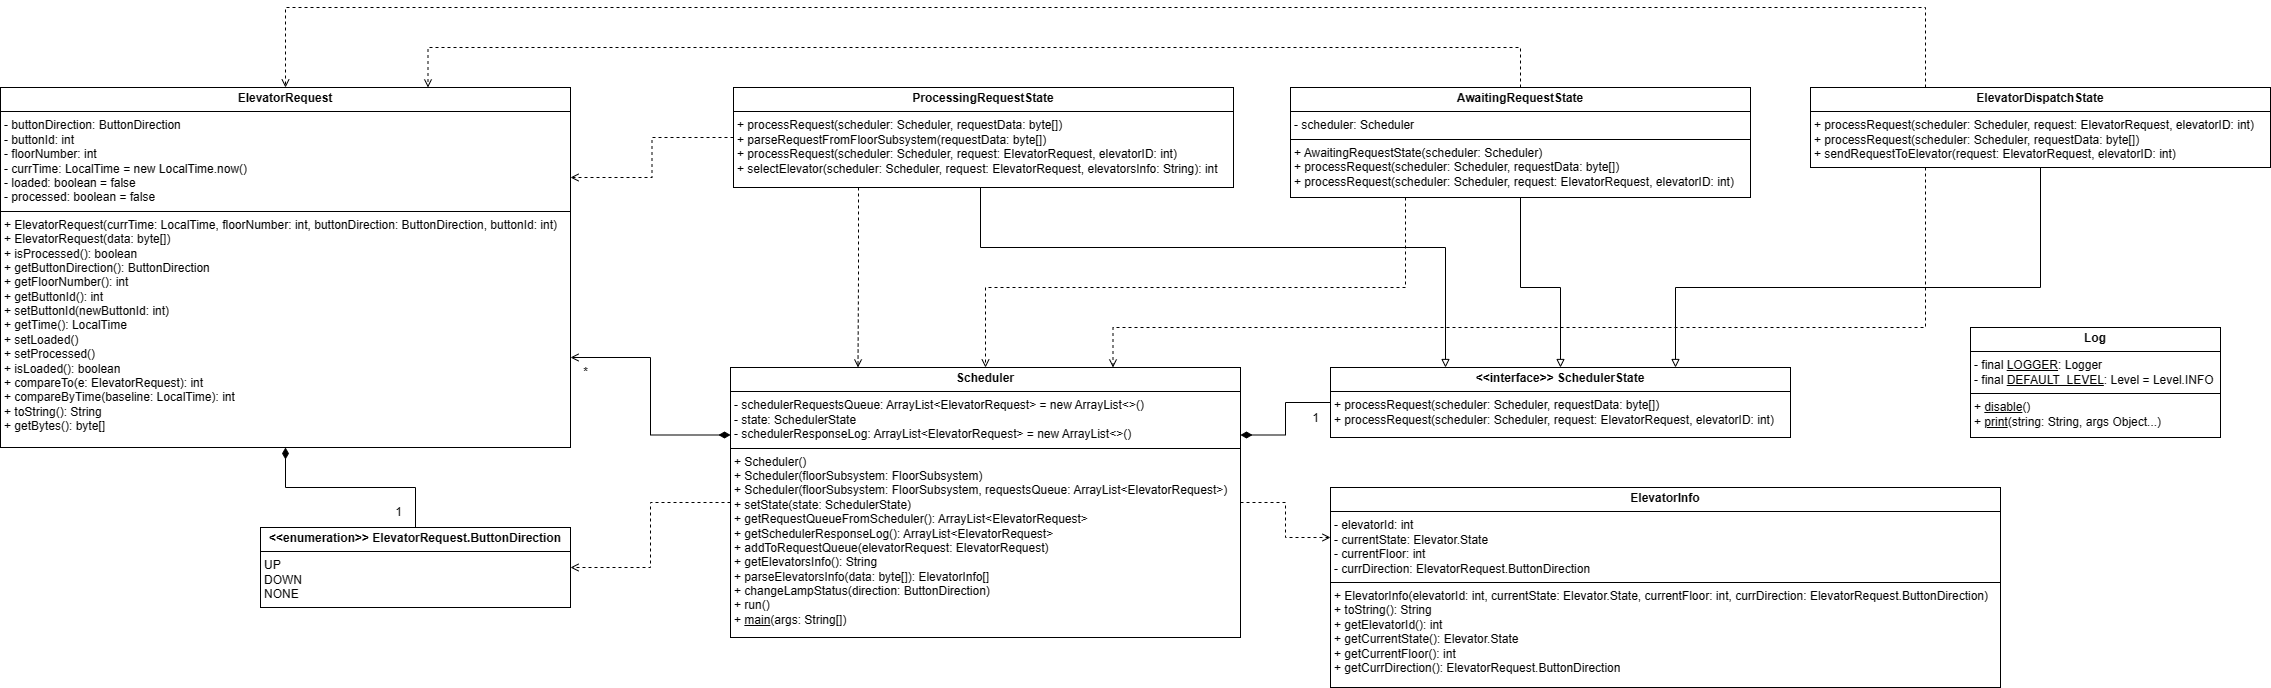

The diagram above was exported from draw.io. Its source (the exported page's mxGraphModel, read from the mxfile embedded in the PNG):
<mxGraphModel dx="2067" dy="2684" grid="1" gridSize="10" guides="1" tooltips="1" connect="1" arrows="1" fold="1" page="1" pageScale="1" pageWidth="850" pageHeight="1100" math="0" shadow="0">
  <root>
    <mxCell id="0" />
    <mxCell id="1" parent="0" />
    <mxCell id="7VNI_WgbSm5PCbmCIiF--31" value="&lt;p style=&quot;margin:0px;margin-top:4px;text-align:center;&quot;&gt;&lt;b&gt;ElevatorInfo&lt;span style=&quot;white-space: pre;&quot;&gt;&#09;&lt;/span&gt;&lt;/b&gt;&lt;/p&gt;&lt;hr size=&quot;1&quot; style=&quot;border-style:solid;&quot;&gt;&lt;p style=&quot;margin:0px;margin-left:4px;&quot;&gt;- elevatorId: int&lt;/p&gt;&lt;p style=&quot;margin:0px;margin-left:4px;&quot;&gt;- currentState: Elevator.State&lt;/p&gt;&lt;p style=&quot;margin:0px;margin-left:4px;&quot;&gt;- currentFloor: int&lt;/p&gt;&lt;p style=&quot;margin:0px;margin-left:4px;&quot;&gt;- currDirection: ElevatorRequest.ButtonDirection&lt;/p&gt;&lt;div&gt;&lt;hr size=&quot;1&quot; style=&quot;border-style:solid;&quot;&gt;&lt;p style=&quot;margin:0px;margin-left:4px;&quot;&gt;+ ElevatorInfo(elevatorId: int, currentState: Elevator.State, currentFloor: int, currDirection: ElevatorRequest.ButtonDirection)&lt;br&gt;+ toString(): String&lt;/p&gt;&lt;p style=&quot;margin:0px;margin-left:4px;&quot;&gt;+ getElevatorId(): int&lt;/p&gt;&lt;p style=&quot;margin:0px;margin-left:4px;&quot;&gt;+ getCurrentState(): Elevator.State&lt;/p&gt;&lt;p style=&quot;margin:0px;margin-left:4px;&quot;&gt;+ getCurrentFloor(): int&lt;/p&gt;&lt;p style=&quot;margin:0px;margin-left:4px;&quot;&gt;+ getCurrDirection(): ElevatorRequest.ButtonDirection&lt;/p&gt;&lt;/div&gt;" style="verticalAlign=top;align=left;overflow=fill;html=1;whiteSpace=wrap;" parent="1" vertex="1">
      <mxGeometry x="2240" y="-280" width="670" height="200" as="geometry" />
    </mxCell>
    <mxCell id="7VNI_WgbSm5PCbmCIiF--35" value="&lt;p style=&quot;margin:0px;margin-top:4px;text-align:center;&quot;&gt;&lt;b&gt;ElevatorRequest&lt;span style=&quot;white-space: pre;&quot;&gt;&#09;&lt;/span&gt;&lt;/b&gt;&lt;/p&gt;&lt;hr size=&quot;1&quot; style=&quot;border-style:solid;&quot;&gt;&lt;p style=&quot;margin:0px;margin-left:4px;&quot;&gt;- buttonDirection: ButtonDirection&lt;br&gt;- buttonId: int&lt;/p&gt;&lt;p style=&quot;margin:0px;margin-left:4px;&quot;&gt;- floorNumber: int&lt;/p&gt;&lt;p style=&quot;margin:0px;margin-left:4px;&quot;&gt;- currTime: LocalTime = new LocalTime.now()&lt;/p&gt;&lt;p style=&quot;margin:0px;margin-left:4px;&quot;&gt;- loaded: boolean = false&lt;/p&gt;&lt;p style=&quot;margin:0px;margin-left:4px;&quot;&gt;- processed: boolean = false&lt;/p&gt;&lt;div&gt;&lt;hr size=&quot;1&quot; style=&quot;border-style:solid;&quot;&gt;&lt;p style=&quot;margin:0px;margin-left:4px;&quot;&gt;+ ElevatorRequest(currTime: LocalTime, floorNumber: int, buttonDirection: ButtonDirection, buttonId: int)&lt;br&gt;+ ElevatorRequest(data: byte[])&lt;br&gt;+ isProcessed(): boolean&lt;/p&gt;&lt;p style=&quot;margin:0px;margin-left:4px;&quot;&gt;+ getButtonDirection(): ButtonDirection&lt;br&gt;+ getFloorNumber(): int&lt;/p&gt;&lt;p style=&quot;margin:0px;margin-left:4px;&quot;&gt;+ getButtonId(): int&lt;/p&gt;&lt;p style=&quot;margin:0px;margin-left:4px;&quot;&gt;+ setButtonId(newButtonId: int)&lt;br&gt;+ getTime(): LocalTime&lt;br&gt;+ setLoaded()&lt;br&gt;+ setProcessed()&lt;br&gt;+ isLoaded(): boolean&lt;br&gt;+ compareTo(e: ElevatorRequest): int&lt;br&gt;+ compareByTime(baseline: LocalTime): int&lt;br&gt;+ toString(): String&lt;br&gt;+ getBytes(): byte[]&lt;/p&gt;&lt;/div&gt;" style="verticalAlign=top;align=left;overflow=fill;html=1;whiteSpace=wrap;" parent="1" vertex="1">
      <mxGeometry x="910" y="-680" width="570" height="360" as="geometry" />
    </mxCell>
    <mxCell id="7VNI_WgbSm5PCbmCIiF--63" style="edgeStyle=orthogonalEdgeStyle;rounded=0;orthogonalLoop=1;jettySize=auto;html=1;exitX=0.5;exitY=0;exitDx=0;exitDy=0;entryX=0.5;entryY=1;entryDx=0;entryDy=0;endArrow=diamondThin;endFill=1;startSize=6;endSize=9;" parent="1" source="7VNI_WgbSm5PCbmCIiF--36" target="7VNI_WgbSm5PCbmCIiF--35" edge="1">
      <mxGeometry relative="1" as="geometry" />
    </mxCell>
    <mxCell id="7VNI_WgbSm5PCbmCIiF--36" value="&lt;p style=&quot;margin:0px;margin-top:4px;text-align:center;&quot;&gt;&lt;b&gt;&amp;lt;&amp;lt;enumeration&amp;gt;&amp;gt; ElevatorRequest.ButtonDirection&lt;/b&gt;&lt;/p&gt;&lt;div&gt;&lt;hr size=&quot;1&quot; style=&quot;border-style:solid;&quot;&gt;&lt;p style=&quot;margin:0px;margin-left:4px;&quot;&gt;UP&lt;br&gt;DOWN&lt;br&gt;NONE&lt;/p&gt;&lt;/div&gt;" style="verticalAlign=top;align=left;overflow=fill;html=1;whiteSpace=wrap;" parent="1" vertex="1">
      <mxGeometry x="1170" y="-240" width="310" height="80" as="geometry" />
    </mxCell>
    <mxCell id="7VNI_WgbSm5PCbmCIiF--39" value="&lt;p style=&quot;margin:0px;margin-top:4px;text-align:center;&quot;&gt;&lt;b&gt;Log&lt;span style=&quot;white-space: pre;&quot;&gt;&#09;&lt;/span&gt;&lt;/b&gt;&lt;/p&gt;&lt;hr size=&quot;1&quot; style=&quot;border-style:solid;&quot;&gt;&lt;p style=&quot;margin:0px;margin-left:4px;&quot;&gt;- final &lt;u&gt;LOGGER&lt;/u&gt;: Logger&lt;br&gt;- final &lt;u&gt;DEFAULT_LEVEL&lt;/u&gt;: Level = Level.INFO&lt;/p&gt;&lt;div&gt;&lt;hr size=&quot;1&quot; style=&quot;border-style:solid;&quot;&gt;&lt;p style=&quot;margin:0px;margin-left:4px;&quot;&gt;+ &lt;u&gt;disable&lt;/u&gt;()&lt;br&gt;+ &lt;u&gt;print&lt;/u&gt;(string: String, args Object...)&lt;/p&gt;&lt;/div&gt;" style="verticalAlign=top;align=left;overflow=fill;html=1;whiteSpace=wrap;" parent="1" vertex="1">
      <mxGeometry x="2880" y="-440" width="250" height="110" as="geometry" />
    </mxCell>
    <mxCell id="7VNI_WgbSm5PCbmCIiF--50" style="edgeStyle=orthogonalEdgeStyle;rounded=0;orthogonalLoop=1;jettySize=auto;html=1;exitX=0.5;exitY=1;exitDx=0;exitDy=0;entryX=0.5;entryY=0;entryDx=0;entryDy=0;endArrow=block;endFill=0;" parent="1" source="7VNI_WgbSm5PCbmCIiF--41" target="7VNI_WgbSm5PCbmCIiF--45" edge="1">
      <mxGeometry relative="1" as="geometry">
        <Array as="points">
          <mxPoint x="2430" y="-480" />
          <mxPoint x="2470" y="-480" />
        </Array>
      </mxGeometry>
    </mxCell>
    <mxCell id="7VNI_WgbSm5PCbmCIiF--54" style="edgeStyle=orthogonalEdgeStyle;rounded=0;orthogonalLoop=1;jettySize=auto;html=1;exitX=0.25;exitY=1;exitDx=0;exitDy=0;entryX=0.5;entryY=0;entryDx=0;entryDy=0;dashed=1;endArrow=open;endFill=0;" parent="1" source="7VNI_WgbSm5PCbmCIiF--41" target="7VNI_WgbSm5PCbmCIiF--44" edge="1">
      <mxGeometry relative="1" as="geometry">
        <Array as="points">
          <mxPoint x="2315" y="-480" />
          <mxPoint x="1895" y="-480" />
        </Array>
      </mxGeometry>
    </mxCell>
    <mxCell id="7VNI_WgbSm5PCbmCIiF--59" style="edgeStyle=orthogonalEdgeStyle;rounded=0;orthogonalLoop=1;jettySize=auto;html=1;exitX=0.5;exitY=0;exitDx=0;exitDy=0;entryX=0.75;entryY=0;entryDx=0;entryDy=0;dashed=1;endArrow=open;endFill=0;" parent="1" source="7VNI_WgbSm5PCbmCIiF--41" target="7VNI_WgbSm5PCbmCIiF--35" edge="1">
      <mxGeometry relative="1" as="geometry">
        <Array as="points">
          <mxPoint x="2430" y="-720" />
          <mxPoint x="1338" y="-720" />
        </Array>
      </mxGeometry>
    </mxCell>
    <mxCell id="7VNI_WgbSm5PCbmCIiF--41" value="&lt;p style=&quot;margin:0px;margin-top:4px;text-align:center;&quot;&gt;&lt;b&gt;AwaitingRequestState&lt;span style=&quot;white-space: pre;&quot;&gt;&#09;&lt;/span&gt;&lt;/b&gt;&lt;/p&gt;&lt;hr size=&quot;1&quot; style=&quot;border-style:solid;&quot;&gt;&lt;p style=&quot;margin:0px;margin-left:4px;&quot;&gt;- scheduler: Scheduler&lt;/p&gt;&lt;div&gt;&lt;hr size=&quot;1&quot; style=&quot;border-style:solid;&quot;&gt;&lt;p style=&quot;margin:0px;margin-left:4px;&quot;&gt;+ AwaitingRequestState(scheduler: Scheduler)&lt;br&gt;+ processRequest(scheduler: Scheduler, requestData: byte[])&lt;br&gt;+ processRequest(scheduler: Scheduler, request: ElevatorRequest, elevatorID: int)&lt;/p&gt;&lt;/div&gt;" style="verticalAlign=top;align=left;overflow=fill;html=1;whiteSpace=wrap;" parent="1" vertex="1">
      <mxGeometry x="2200" y="-680" width="460" height="110" as="geometry" />
    </mxCell>
    <mxCell id="7VNI_WgbSm5PCbmCIiF--51" style="edgeStyle=orthogonalEdgeStyle;rounded=0;orthogonalLoop=1;jettySize=auto;html=1;exitX=0.5;exitY=1;exitDx=0;exitDy=0;entryX=0.75;entryY=0;entryDx=0;entryDy=0;endArrow=block;endFill=0;" parent="1" source="7VNI_WgbSm5PCbmCIiF--42" target="7VNI_WgbSm5PCbmCIiF--45" edge="1">
      <mxGeometry relative="1" as="geometry">
        <Array as="points">
          <mxPoint x="2950" y="-480" />
          <mxPoint x="2585" y="-480" />
        </Array>
      </mxGeometry>
    </mxCell>
    <mxCell id="7VNI_WgbSm5PCbmCIiF--55" style="edgeStyle=orthogonalEdgeStyle;rounded=0;orthogonalLoop=1;jettySize=auto;html=1;exitX=0.25;exitY=1;exitDx=0;exitDy=0;entryX=0.75;entryY=0;entryDx=0;entryDy=0;dashed=1;endArrow=open;endFill=0;" parent="1" source="7VNI_WgbSm5PCbmCIiF--42" target="7VNI_WgbSm5PCbmCIiF--44" edge="1">
      <mxGeometry relative="1" as="geometry">
        <Array as="points">
          <mxPoint x="2835" y="-440" />
          <mxPoint x="2022" y="-440" />
        </Array>
      </mxGeometry>
    </mxCell>
    <mxCell id="7VNI_WgbSm5PCbmCIiF--60" style="edgeStyle=orthogonalEdgeStyle;rounded=0;orthogonalLoop=1;jettySize=auto;html=1;exitX=0.25;exitY=0;exitDx=0;exitDy=0;entryX=0.5;entryY=0;entryDx=0;entryDy=0;dashed=1;endArrow=open;endFill=0;" parent="1" source="7VNI_WgbSm5PCbmCIiF--42" target="7VNI_WgbSm5PCbmCIiF--35" edge="1">
      <mxGeometry relative="1" as="geometry">
        <Array as="points">
          <mxPoint x="2835" y="-760" />
          <mxPoint x="1195" y="-760" />
        </Array>
      </mxGeometry>
    </mxCell>
    <mxCell id="7VNI_WgbSm5PCbmCIiF--42" value="&lt;p style=&quot;margin:0px;margin-top:4px;text-align:center;&quot;&gt;&lt;b&gt;ElevatorDispatchState&lt;/b&gt;&lt;/p&gt;&lt;div&gt;&lt;hr size=&quot;1&quot; style=&quot;border-style:solid;&quot;&gt;&lt;p style=&quot;margin:0px;margin-left:4px;&quot;&gt;+ processRequest(scheduler: Scheduler, request: ElevatorRequest, elevatorID: int)&lt;br&gt;+ processRequest(scheduler: Scheduler, requestData: byte[])&lt;br&gt;+ sendRequestToElevator(request: ElevatorRequest, elevatorID: int)&lt;/p&gt;&lt;/div&gt;" style="verticalAlign=top;align=left;overflow=fill;html=1;whiteSpace=wrap;" parent="1" vertex="1">
      <mxGeometry x="2720" y="-680" width="460" height="80" as="geometry" />
    </mxCell>
    <mxCell id="7VNI_WgbSm5PCbmCIiF--49" style="edgeStyle=orthogonalEdgeStyle;rounded=0;orthogonalLoop=1;jettySize=auto;html=1;exitX=0.5;exitY=1;exitDx=0;exitDy=0;entryX=0.25;entryY=0;entryDx=0;entryDy=0;endArrow=block;endFill=0;" parent="1" source="7VNI_WgbSm5PCbmCIiF--43" target="7VNI_WgbSm5PCbmCIiF--45" edge="1">
      <mxGeometry relative="1" as="geometry">
        <Array as="points">
          <mxPoint x="1890" y="-580" />
          <mxPoint x="1890" y="-520" />
          <mxPoint x="2355" y="-520" />
        </Array>
      </mxGeometry>
    </mxCell>
    <mxCell id="7VNI_WgbSm5PCbmCIiF--53" style="edgeStyle=orthogonalEdgeStyle;rounded=0;orthogonalLoop=1;jettySize=auto;html=1;exitX=0.25;exitY=1;exitDx=0;exitDy=0;entryX=0.25;entryY=0;entryDx=0;entryDy=0;endArrow=open;endFill=0;dashed=1;" parent="1" source="7VNI_WgbSm5PCbmCIiF--43" target="7VNI_WgbSm5PCbmCIiF--44" edge="1">
      <mxGeometry relative="1" as="geometry" />
    </mxCell>
    <mxCell id="7VNI_WgbSm5PCbmCIiF--58" style="edgeStyle=orthogonalEdgeStyle;rounded=0;orthogonalLoop=1;jettySize=auto;html=1;exitX=0;exitY=0.5;exitDx=0;exitDy=0;entryX=1;entryY=0.25;entryDx=0;entryDy=0;dashed=1;endArrow=open;endFill=0;" parent="1" source="7VNI_WgbSm5PCbmCIiF--43" target="7VNI_WgbSm5PCbmCIiF--35" edge="1">
      <mxGeometry relative="1" as="geometry" />
    </mxCell>
    <mxCell id="7VNI_WgbSm5PCbmCIiF--43" value="&lt;p style=&quot;margin:0px;margin-top:4px;text-align:center;&quot;&gt;&lt;b&gt;ProcessingRequestState&lt;/b&gt;&lt;/p&gt;&lt;div&gt;&lt;hr size=&quot;1&quot; style=&quot;border-style:solid;&quot;&gt;&lt;p style=&quot;margin:0px;margin-left:4px;&quot;&gt;+ processRequest(scheduler: Scheduler, requestData: byte[])&lt;br&gt;+ parseRequestFromFloorSubsystem(requestData: byte[])&lt;br&gt;+ processRequest(scheduler: Scheduler, request: ElevatorRequest, elevatorID: int)&lt;br&gt;+ selectElevator(scheduler: Scheduler, request: ElevatorRequest, elevatorsInfo: String): int&lt;/p&gt;&lt;/div&gt;" style="verticalAlign=top;align=left;overflow=fill;html=1;whiteSpace=wrap;" parent="1" vertex="1">
      <mxGeometry x="1643" y="-680" width="500" height="100" as="geometry" />
    </mxCell>
    <mxCell id="7VNI_WgbSm5PCbmCIiF--46" style="edgeStyle=orthogonalEdgeStyle;rounded=0;orthogonalLoop=1;jettySize=auto;html=1;exitX=1;exitY=0.25;exitDx=0;exitDy=0;entryX=0;entryY=0.5;entryDx=0;entryDy=0;endArrow=none;endFill=0;startArrow=diamondThin;startFill=1;startSize=9;" parent="1" source="7VNI_WgbSm5PCbmCIiF--44" target="7VNI_WgbSm5PCbmCIiF--45" edge="1">
      <mxGeometry relative="1" as="geometry" />
    </mxCell>
    <mxCell id="7VNI_WgbSm5PCbmCIiF--52" style="edgeStyle=orthogonalEdgeStyle;rounded=0;orthogonalLoop=1;jettySize=auto;html=1;exitX=1;exitY=0.5;exitDx=0;exitDy=0;entryX=0;entryY=0.25;entryDx=0;entryDy=0;dashed=1;endArrow=open;endFill=0;" parent="1" source="7VNI_WgbSm5PCbmCIiF--44" target="7VNI_WgbSm5PCbmCIiF--31" edge="1">
      <mxGeometry relative="1" as="geometry" />
    </mxCell>
    <mxCell id="7VNI_WgbSm5PCbmCIiF--56" style="edgeStyle=orthogonalEdgeStyle;rounded=0;orthogonalLoop=1;jettySize=auto;html=1;exitX=0;exitY=0.25;exitDx=0;exitDy=0;entryX=1;entryY=0.75;entryDx=0;entryDy=0;endArrow=open;endFill=0;startArrow=diamondThin;startFill=1;startSize=9;" parent="1" source="7VNI_WgbSm5PCbmCIiF--44" target="7VNI_WgbSm5PCbmCIiF--35" edge="1">
      <mxGeometry relative="1" as="geometry" />
    </mxCell>
    <mxCell id="7VNI_WgbSm5PCbmCIiF--61" style="edgeStyle=orthogonalEdgeStyle;rounded=0;orthogonalLoop=1;jettySize=auto;html=1;exitX=0;exitY=0.5;exitDx=0;exitDy=0;entryX=1;entryY=0.5;entryDx=0;entryDy=0;dashed=1;endArrow=open;endFill=0;" parent="1" source="7VNI_WgbSm5PCbmCIiF--44" target="7VNI_WgbSm5PCbmCIiF--36" edge="1">
      <mxGeometry relative="1" as="geometry" />
    </mxCell>
    <mxCell id="7VNI_WgbSm5PCbmCIiF--44" value="&lt;p style=&quot;margin:0px;margin-top:4px;text-align:center;&quot;&gt;&lt;b&gt;Scheduler&lt;span style=&quot;white-space: pre;&quot;&gt;&#09;&lt;/span&gt;&lt;/b&gt;&lt;/p&gt;&lt;hr size=&quot;1&quot; style=&quot;border-style:solid;&quot;&gt;&lt;p style=&quot;margin:0px;margin-left:4px;&quot;&gt;- schedulerRequestsQueue: ArrayList&amp;lt;ElevatorRequest&amp;gt; = new ArrayList&amp;lt;&amp;gt;()&lt;/p&gt;&lt;p style=&quot;margin:0px;margin-left:4px;&quot;&gt;- state: SchedulerState&lt;/p&gt;&lt;p style=&quot;margin:0px;margin-left:4px;&quot;&gt;- schedulerResponseLog: ArrayList&amp;lt;ElevatorRequest&amp;gt; = new ArrayList&amp;lt;&amp;gt;()&lt;/p&gt;&lt;div&gt;&lt;hr size=&quot;1&quot; style=&quot;border-style:solid;&quot;&gt;&lt;p style=&quot;margin:0px;margin-left:4px;&quot;&gt;+ Scheduler()&lt;br&gt;+ Scheduler(floorSubsystem: FloorSubsystem)&lt;/p&gt;&lt;p style=&quot;margin:0px;margin-left:4px;&quot;&gt;+ Scheduler(floorSubsystem: FloorSubsystem, requestsQueue: ArrayList&amp;lt;ElevatorRequest&amp;gt;)&lt;br&gt;+ setState(state: SchedulerState)&lt;br&gt;+ getRequestQueueFromScheduler(): ArrayList&amp;lt;ElevatorRequest&amp;gt;&lt;br&gt;+ getSchedulerResponseLog(): ArrayList&amp;lt;ElevatorRequest&amp;gt;&lt;br&gt;+ addToRequestQueue(elevatorRequest: ElevatorRequest)&lt;br&gt;+ getElevatorsInfo(): String&lt;/p&gt;&lt;p style=&quot;margin:0px;margin-left:4px;&quot;&gt;+ parseElevatorsInfo(data: byte[]): ElevatorInfo[]&lt;br&gt;+ changeLampStatus(direction: ButtonDirection)&lt;br&gt;+ run()&lt;/p&gt;&lt;p style=&quot;margin:0px;margin-left:4px;&quot;&gt;+ &lt;u&gt;main&lt;/u&gt;(args: String[])&lt;/p&gt;&lt;/div&gt;" style="verticalAlign=top;align=left;overflow=fill;html=1;whiteSpace=wrap;" parent="1" vertex="1">
      <mxGeometry x="1640" y="-400" width="510" height="270" as="geometry" />
    </mxCell>
    <mxCell id="7VNI_WgbSm5PCbmCIiF--45" value="&lt;p style=&quot;margin:0px;margin-top:4px;text-align:center;&quot;&gt;&lt;b&gt;&amp;lt;&amp;lt;interface&amp;gt;&amp;gt; SchedulerState&lt;/b&gt;&lt;/p&gt;&lt;hr size=&quot;1&quot; style=&quot;border-style:solid;&quot;&gt;&lt;p style=&quot;margin:0px;margin-left:4px;&quot;&gt;&lt;span style=&quot;background-color: initial;&quot;&gt;+ processRequest(scheduler: Scheduler, requestData: byte[])&lt;/span&gt;&lt;br&gt;&lt;/p&gt;&lt;div&gt;&lt;p style=&quot;margin:0px;margin-left:4px;&quot;&gt;+ processRequest(scheduler: Scheduler, request: ElevatorRequest, elevatorID: int)&lt;/p&gt;&lt;/div&gt;" style="verticalAlign=top;align=left;overflow=fill;html=1;whiteSpace=wrap;" parent="1" vertex="1">
      <mxGeometry x="2240" y="-400" width="460" height="70" as="geometry" />
    </mxCell>
    <mxCell id="7VNI_WgbSm5PCbmCIiF--47" value="1" style="text;html=1;align=center;verticalAlign=middle;resizable=0;points=[];autosize=1;strokeColor=none;fillColor=none;" parent="1" vertex="1">
      <mxGeometry x="2210" y="-364" width="30" height="30" as="geometry" />
    </mxCell>
    <mxCell id="7VNI_WgbSm5PCbmCIiF--57" value="*" style="text;html=1;align=center;verticalAlign=middle;resizable=0;points=[];autosize=1;strokeColor=none;fillColor=none;" parent="1" vertex="1">
      <mxGeometry x="1480" y="-410" width="30" height="30" as="geometry" />
    </mxCell>
    <mxCell id="7VNI_WgbSm5PCbmCIiF--64" value="1" style="text;html=1;align=center;verticalAlign=middle;resizable=0;points=[];autosize=1;strokeColor=none;fillColor=none;" parent="1" vertex="1">
      <mxGeometry x="1293" y="-270" width="30" height="30" as="geometry" />
    </mxCell>
  </root>
</mxGraphModel>